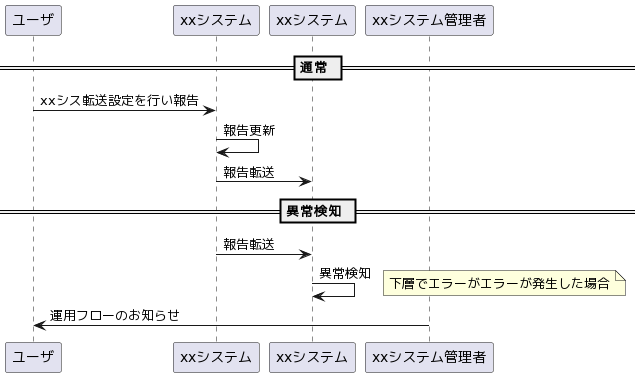

The diagram above was rendered by PlantUML. Its source (embedded in the PNG):
@startuml
participant ユーザ as U
participant xxシステム as AP 
participant xxシステム as SYS
participant xxシステム管理者 as SYSM

== 通常 ==
U -> AP: xxシス転送設定を行い報告
AP -> AP: 報告更新
AP -> SYS: 報告転送

== 異常検知 ==
AP -> SYS: 報告転送
SYS -> SYS: 異常検知
note right
下層でエラーがエラーが発生した場合
end note
SYSM -> U: 運用フローのお知らせ
@enduml